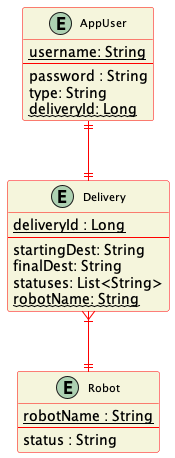

The diagram above was rendered by PlantUML. Its source (embedded in the PNG):
@startuml ER_diagram
skinparam classFontSize 11
skinparam classBackgroundColor beige
skinparam ClassBorderColor red
skinparam ArrowColor red


entity "AppUser" as user{
  <u>username: String</u>
  --
  password : String
  type: String
  ~~deliveryId: Long~~
}

entity "Delivery" as delivery {
  <u>deliveryId : Long</u>
  --
  startingDest: String
  finalDest: String
  statuses: List<String>
  ~~robotName: String~~
}

entity "Robot" as robot {
  <u>robotName : String</u>
  --
  status : String
}


user ||--|| delivery
delivery }|--|| robot
@enduml